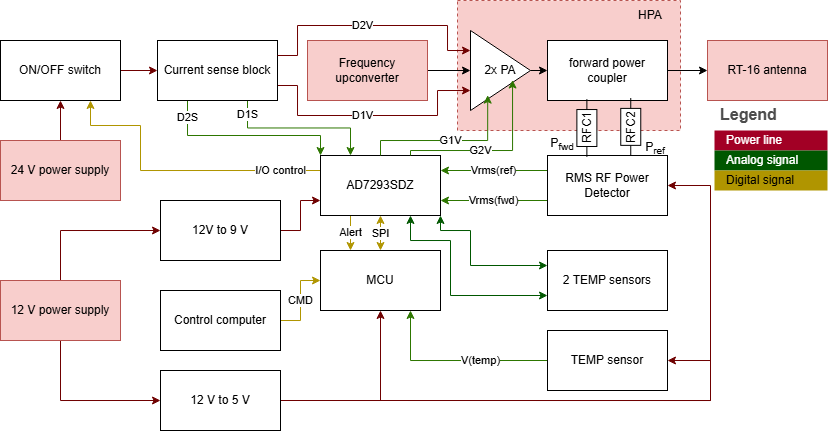

The diagram above was exported from draw.io. Its source (the exported page's mxGraphModel, read from the mxfile embedded in the PNG):
<mxGraphModel dx="978" dy="575" grid="1" gridSize="10" guides="1" tooltips="1" connect="1" arrows="1" fold="1" page="1" pageScale="1" pageWidth="827" pageHeight="1169" math="0" shadow="0">
  <root>
    <mxCell id="0" />
    <mxCell id="1" parent="0" />
    <mxCell id="TTiSYJAiojTZVka8pCtS-46" style="edgeStyle=orthogonalEdgeStyle;rounded=0;orthogonalLoop=1;jettySize=auto;html=1;exitX=0.5;exitY=0;exitDx=0;exitDy=0;entryX=0;entryY=0.5;entryDx=0;entryDy=0;fillColor=#a20025;strokeColor=#6F0000;" parent="1" source="Jp4Yi4npbjvSnS6v-_Yy-2" target="Jp4Yi4npbjvSnS6v-_Yy-11" edge="1">
      <mxGeometry relative="1" as="geometry" />
    </mxCell>
    <mxCell id="TTiSYJAiojTZVka8pCtS-66" style="edgeStyle=orthogonalEdgeStyle;rounded=0;orthogonalLoop=1;jettySize=auto;html=1;exitX=0.5;exitY=1;exitDx=0;exitDy=0;entryX=0;entryY=0.5;entryDx=0;entryDy=0;fillColor=#a20025;strokeColor=#6F0000;" parent="1" source="Jp4Yi4npbjvSnS6v-_Yy-2" target="Jp4Yi4npbjvSnS6v-_Yy-10" edge="1">
      <mxGeometry relative="1" as="geometry" />
    </mxCell>
    <mxCell id="Jp4Yi4npbjvSnS6v-_Yy-2" value="12 V power supply" style="rounded=0;whiteSpace=wrap;html=1;fillColor=#f8cecc;strokeColor=#b85450;" parent="1" vertex="1">
      <mxGeometry y="280" width="120" height="60" as="geometry" />
    </mxCell>
    <mxCell id="TTiSYJAiojTZVka8pCtS-77" style="edgeStyle=orthogonalEdgeStyle;rounded=0;orthogonalLoop=1;jettySize=auto;html=1;exitX=0.5;exitY=0;exitDx=0;exitDy=0;entryX=0.5;entryY=1;entryDx=0;entryDy=0;fillColor=#a20025;strokeColor=#6F0000;" parent="1" source="Jp4Yi4npbjvSnS6v-_Yy-3" target="Jp4Yi4npbjvSnS6v-_Yy-38" edge="1">
      <mxGeometry relative="1" as="geometry" />
    </mxCell>
    <mxCell id="Jp4Yi4npbjvSnS6v-_Yy-3" value="24 V power supply" style="rounded=0;whiteSpace=wrap;html=1;fillColor=#f8cecc;strokeColor=#b85450;" parent="1" vertex="1">
      <mxGeometry y="140" width="120" height="60" as="geometry" />
    </mxCell>
    <mxCell id="Jp4Yi4npbjvSnS6v-_Yy-9" value="MCU" style="rounded=0;whiteSpace=wrap;html=1;" parent="1" vertex="1">
      <mxGeometry x="320" y="250" width="120" height="60" as="geometry" />
    </mxCell>
    <mxCell id="TTiSYJAiojTZVka8pCtS-67" style="edgeStyle=orthogonalEdgeStyle;rounded=0;orthogonalLoop=1;jettySize=auto;html=1;exitX=1;exitY=0.5;exitDx=0;exitDy=0;entryX=0.5;entryY=1;entryDx=0;entryDy=0;fillColor=#a20025;strokeColor=#6F0000;" parent="1" source="Jp4Yi4npbjvSnS6v-_Yy-10" target="Jp4Yi4npbjvSnS6v-_Yy-9" edge="1">
      <mxGeometry relative="1" as="geometry" />
    </mxCell>
    <mxCell id="TTiSYJAiojTZVka8pCtS-68" style="edgeStyle=orthogonalEdgeStyle;rounded=0;orthogonalLoop=1;jettySize=auto;html=1;exitX=1;exitY=0.5;exitDx=0;exitDy=0;entryX=1;entryY=0.5;entryDx=0;entryDy=0;fillColor=#a20025;strokeColor=#6F0000;" parent="1" source="Jp4Yi4npbjvSnS6v-_Yy-10" target="Jp4Yi4npbjvSnS6v-_Yy-13" edge="1">
      <mxGeometry relative="1" as="geometry">
        <Array as="points">
          <mxPoint x="710" y="400" />
          <mxPoint x="710" y="360" />
        </Array>
      </mxGeometry>
    </mxCell>
    <mxCell id="TTiSYJAiojTZVka8pCtS-73" style="edgeStyle=orthogonalEdgeStyle;rounded=0;orthogonalLoop=1;jettySize=auto;html=1;exitX=1;exitY=0.5;exitDx=0;exitDy=0;entryX=1;entryY=0.5;entryDx=0;entryDy=0;fillColor=#a20025;strokeColor=#6F0000;" parent="1" source="Jp4Yi4npbjvSnS6v-_Yy-10" target="TTiSYJAiojTZVka8pCtS-14" edge="1">
      <mxGeometry relative="1" as="geometry">
        <Array as="points">
          <mxPoint x="710" y="400" />
          <mxPoint x="710" y="185" />
        </Array>
      </mxGeometry>
    </mxCell>
    <mxCell id="Jp4Yi4npbjvSnS6v-_Yy-10" value="12 V to 5 V" style="rounded=0;whiteSpace=wrap;html=1;" parent="1" vertex="1">
      <mxGeometry x="160" y="370" width="120" height="60" as="geometry" />
    </mxCell>
    <mxCell id="TTiSYJAiojTZVka8pCtS-60" style="edgeStyle=orthogonalEdgeStyle;rounded=0;orthogonalLoop=1;jettySize=auto;html=1;exitX=1;exitY=0.5;exitDx=0;exitDy=0;entryX=0;entryY=0.75;entryDx=0;entryDy=0;fillColor=#a20025;strokeColor=#6F0000;" parent="1" source="Jp4Yi4npbjvSnS6v-_Yy-11" target="TTiSYJAiojTZVka8pCtS-37" edge="1">
      <mxGeometry relative="1" as="geometry" />
    </mxCell>
    <mxCell id="Jp4Yi4npbjvSnS6v-_Yy-11" value="12V to 9 V" style="rounded=0;whiteSpace=wrap;html=1;" parent="1" vertex="1">
      <mxGeometry x="160" y="200" width="120" height="60" as="geometry" />
    </mxCell>
    <mxCell id="TTiSYJAiojTZVka8pCtS-59" value="V(temp)" style="edgeStyle=orthogonalEdgeStyle;rounded=0;orthogonalLoop=1;jettySize=auto;html=1;exitX=0;exitY=0.5;exitDx=0;exitDy=0;entryX=0.75;entryY=1;entryDx=0;entryDy=0;fillColor=#60a917;strokeColor=#2D7600;" parent="1" source="Jp4Yi4npbjvSnS6v-_Yy-13" target="Jp4Yi4npbjvSnS6v-_Yy-9" edge="1">
      <mxGeometry x="-0.2834" relative="1" as="geometry">
        <mxPoint as="offset" />
      </mxGeometry>
    </mxCell>
    <mxCell id="Jp4Yi4npbjvSnS6v-_Yy-13" value="TEMP sensor" style="rounded=0;whiteSpace=wrap;html=1;" parent="1" vertex="1">
      <mxGeometry x="547" y="330" width="120" height="60" as="geometry" />
    </mxCell>
    <mxCell id="TTiSYJAiojTZVka8pCtS-1" value="" style="rounded=0;whiteSpace=wrap;html=1;dashed=1;fillColor=#f8cecc;strokeColor=#b85450;" parent="1" vertex="1">
      <mxGeometry x="457" width="223" height="130" as="geometry" />
    </mxCell>
    <mxCell id="TTiSYJAiojTZVka8pCtS-62" style="edgeStyle=orthogonalEdgeStyle;rounded=0;orthogonalLoop=1;jettySize=auto;html=1;exitX=1;exitY=0.5;exitDx=0;exitDy=0;entryX=0;entryY=0.5;entryDx=0;entryDy=0;fillColor=#a20025;strokeColor=#6F0000;" parent="1" source="Jp4Yi4npbjvSnS6v-_Yy-38" target="Jp4Yi4npbjvSnS6v-_Yy-42" edge="1">
      <mxGeometry relative="1" as="geometry" />
    </mxCell>
    <mxCell id="Jp4Yi4npbjvSnS6v-_Yy-38" value="ON/OFF switch" style="rounded=0;whiteSpace=wrap;html=1;" parent="1" vertex="1">
      <mxGeometry y="40" width="120" height="60" as="geometry" />
    </mxCell>
    <mxCell id="Jp4Yi4npbjvSnS6v-_Yy-77" value="D1V" style="edgeStyle=orthogonalEdgeStyle;rounded=0;orthogonalLoop=1;jettySize=auto;html=1;exitX=1;exitY=0.75;exitDx=0;exitDy=0;entryX=0;entryY=0.75;entryDx=0;entryDy=0;fillColor=#a20025;strokeColor=#6F0000;" parent="1" source="Jp4Yi4npbjvSnS6v-_Yy-42" target="TTiSYJAiojTZVka8pCtS-2" edge="1">
      <mxGeometry x="-0.0734" relative="1" as="geometry">
        <mxPoint x="721" y="-15" as="targetPoint" />
        <Array as="points">
          <mxPoint x="297" y="85" />
          <mxPoint x="297" y="115" />
          <mxPoint x="437" y="115" />
          <mxPoint x="437" y="90" />
        </Array>
        <mxPoint as="offset" />
      </mxGeometry>
    </mxCell>
    <mxCell id="TTiSYJAiojTZVka8pCtS-71" value="D1S" style="edgeStyle=orthogonalEdgeStyle;rounded=0;orthogonalLoop=1;jettySize=auto;html=1;exitX=0.75;exitY=1;exitDx=0;exitDy=0;entryX=0.25;entryY=0;entryDx=0;entryDy=0;fillColor=#60a917;strokeColor=#2D7600;" parent="1" source="Jp4Yi4npbjvSnS6v-_Yy-42" target="TTiSYJAiojTZVka8pCtS-37" edge="1">
      <mxGeometry x="-0.8165" relative="1" as="geometry">
        <mxPoint as="offset" />
      </mxGeometry>
    </mxCell>
    <mxCell id="TTiSYJAiojTZVka8pCtS-72" value="D2S" style="edgeStyle=orthogonalEdgeStyle;rounded=0;orthogonalLoop=1;jettySize=auto;html=1;exitX=0.25;exitY=1;exitDx=0;exitDy=0;entryX=0;entryY=0;entryDx=0;entryDy=0;fillColor=#60a917;strokeColor=#2D7600;" parent="1" source="Jp4Yi4npbjvSnS6v-_Yy-42" target="TTiSYJAiojTZVka8pCtS-37" edge="1">
      <mxGeometry x="-0.8165" relative="1" as="geometry">
        <Array as="points">
          <mxPoint x="187" y="135" />
          <mxPoint x="320" y="135" />
        </Array>
        <mxPoint as="offset" />
      </mxGeometry>
    </mxCell>
    <mxCell id="Jp4Yi4npbjvSnS6v-_Yy-42" value="Current sense block" style="rounded=0;whiteSpace=wrap;html=1;" parent="1" vertex="1">
      <mxGeometry x="157" y="40" width="120" height="60" as="geometry" />
    </mxCell>
    <mxCell id="Jp4Yi4npbjvSnS6v-_Yy-76" value="D2V" style="edgeStyle=orthogonalEdgeStyle;rounded=0;orthogonalLoop=1;jettySize=auto;html=1;exitX=1;exitY=0.25;exitDx=0;exitDy=0;entryX=0;entryY=0.25;entryDx=0;entryDy=0;fillColor=#a20025;strokeColor=#6F0000;" parent="1" source="Jp4Yi4npbjvSnS6v-_Yy-42" target="TTiSYJAiojTZVka8pCtS-2" edge="1">
      <mxGeometry x="-0.0734" relative="1" as="geometry">
        <mxPoint x="781" y="-15" as="targetPoint" />
        <Array as="points">
          <mxPoint x="297" y="55" />
          <mxPoint x="297" y="25" />
          <mxPoint x="447" y="25" />
          <mxPoint x="447" y="50" />
        </Array>
        <mxPoint x="747" y="-35" as="sourcePoint" />
        <mxPoint as="offset" />
      </mxGeometry>
    </mxCell>
    <mxCell id="TTiSYJAiojTZVka8pCtS-4" style="edgeStyle=orthogonalEdgeStyle;rounded=0;orthogonalLoop=1;jettySize=auto;html=1;exitX=1;exitY=0.5;exitDx=0;exitDy=0;entryX=0;entryY=0.5;entryDx=0;entryDy=0;" parent="1" source="TTiSYJAiojTZVka8pCtS-2" target="TTiSYJAiojTZVka8pCtS-3" edge="1">
      <mxGeometry relative="1" as="geometry" />
    </mxCell>
    <mxCell id="TTiSYJAiojTZVka8pCtS-2" value="2x PA" style="triangle;whiteSpace=wrap;html=1;" parent="1" vertex="1">
      <mxGeometry x="470" y="30" width="60" height="80" as="geometry" />
    </mxCell>
    <mxCell id="TTiSYJAiojTZVka8pCtS-11" style="edgeStyle=orthogonalEdgeStyle;rounded=0;orthogonalLoop=1;jettySize=auto;html=1;exitX=1;exitY=0.5;exitDx=0;exitDy=0;entryX=0;entryY=0.5;entryDx=0;entryDy=0;" parent="1" source="TTiSYJAiojTZVka8pCtS-3" target="TTiSYJAiojTZVka8pCtS-13" edge="1">
      <mxGeometry relative="1" as="geometry">
        <mxPoint x="701" y="70" as="targetPoint" />
      </mxGeometry>
    </mxCell>
    <mxCell id="TTiSYJAiojTZVka8pCtS-3" value="forward power coupler" style="rounded=0;whiteSpace=wrap;html=1;" parent="1" vertex="1">
      <mxGeometry x="547" y="40" width="120" height="60" as="geometry" />
    </mxCell>
    <mxCell id="TTiSYJAiojTZVka8pCtS-6" style="edgeStyle=orthogonalEdgeStyle;rounded=0;orthogonalLoop=1;jettySize=auto;html=1;exitX=1;exitY=0.5;exitDx=0;exitDy=0;entryX=0;entryY=0.5;entryDx=0;entryDy=0;" parent="1" source="TTiSYJAiojTZVka8pCtS-19" target="TTiSYJAiojTZVka8pCtS-2" edge="1">
      <mxGeometry relative="1" as="geometry">
        <mxPoint x="461" y="70" as="sourcePoint" />
      </mxGeometry>
    </mxCell>
    <mxCell id="TTiSYJAiojTZVka8pCtS-12" value="HPA" style="text;html=1;align=center;verticalAlign=middle;whiteSpace=wrap;rounded=0;" parent="1" vertex="1">
      <mxGeometry x="620" width="60" height="30" as="geometry" />
    </mxCell>
    <mxCell id="TTiSYJAiojTZVka8pCtS-13" value="RT-16 antenna" style="rounded=0;whiteSpace=wrap;html=1;fillColor=#f8cecc;strokeColor=#b85450;" parent="1" vertex="1">
      <mxGeometry x="707" y="40" width="120" height="60" as="geometry" />
    </mxCell>
    <mxCell id="TTiSYJAiojTZVka8pCtS-57" value="Vrms(fwd)" style="edgeStyle=orthogonalEdgeStyle;rounded=0;orthogonalLoop=1;jettySize=auto;html=1;exitX=0;exitY=0.75;exitDx=0;exitDy=0;entryX=1;entryY=0.75;entryDx=0;entryDy=0;fillColor=#60a917;strokeColor=#2D7600;" parent="1" source="TTiSYJAiojTZVka8pCtS-14" target="TTiSYJAiojTZVka8pCtS-37" edge="1">
      <mxGeometry relative="1" as="geometry">
        <Array as="points" />
      </mxGeometry>
    </mxCell>
    <mxCell id="TTiSYJAiojTZVka8pCtS-58" value="Vrms(ref)" style="edgeStyle=orthogonalEdgeStyle;rounded=0;orthogonalLoop=1;jettySize=auto;html=1;exitX=0;exitY=0.25;exitDx=0;exitDy=0;entryX=1;entryY=0.25;entryDx=0;entryDy=0;fillColor=#60a917;strokeColor=#2D7600;" parent="1" source="TTiSYJAiojTZVka8pCtS-14" target="TTiSYJAiojTZVka8pCtS-37" edge="1">
      <mxGeometry relative="1" as="geometry">
        <Array as="points" />
      </mxGeometry>
    </mxCell>
    <mxCell id="TTiSYJAiojTZVka8pCtS-14" value="RMS RF Power Detector" style="rounded=0;whiteSpace=wrap;html=1;" parent="1" vertex="1">
      <mxGeometry x="547" y="155" width="120" height="60" as="geometry" />
    </mxCell>
    <mxCell id="TTiSYJAiojTZVka8pCtS-19" value="Frequency upconverter" style="rounded=0;whiteSpace=wrap;html=1;fillColor=#f8cecc;strokeColor=#b85450;" parent="1" vertex="1">
      <mxGeometry x="307" y="40" width="120" height="60" as="geometry" />
    </mxCell>
    <mxCell id="TTiSYJAiojTZVka8pCtS-55" value="Alert" style="edgeStyle=orthogonalEdgeStyle;rounded=0;orthogonalLoop=1;jettySize=auto;html=1;exitX=0.25;exitY=1;exitDx=0;exitDy=0;entryX=0.25;entryY=0;entryDx=0;entryDy=0;fillColor=#e3c800;strokeColor=#B09500;" parent="1" source="TTiSYJAiojTZVka8pCtS-37" target="Jp4Yi4npbjvSnS6v-_Yy-9" edge="1">
      <mxGeometry relative="1" as="geometry" />
    </mxCell>
    <mxCell id="TTiSYJAiojTZVka8pCtS-56" value="SPI" style="edgeStyle=orthogonalEdgeStyle;rounded=0;orthogonalLoop=1;jettySize=auto;html=1;exitX=0.5;exitY=1;exitDx=0;exitDy=0;entryX=0.5;entryY=0;entryDx=0;entryDy=0;fillColor=#e3c800;strokeColor=#B09500;startArrow=classic;startFill=1;" parent="1" source="TTiSYJAiojTZVka8pCtS-37" target="Jp4Yi4npbjvSnS6v-_Yy-9" edge="1">
      <mxGeometry x="0.0286" relative="1" as="geometry">
        <mxPoint as="offset" />
      </mxGeometry>
    </mxCell>
    <mxCell id="TTiSYJAiojTZVka8pCtS-63" value="I/O control" style="edgeStyle=orthogonalEdgeStyle;rounded=0;orthogonalLoop=1;jettySize=auto;html=1;exitX=0;exitY=0.25;exitDx=0;exitDy=0;entryX=0.75;entryY=1;entryDx=0;entryDy=0;fillColor=#e3c800;strokeColor=#B09500;" parent="1" source="TTiSYJAiojTZVka8pCtS-37" target="Jp4Yi4npbjvSnS6v-_Yy-38" edge="1">
      <mxGeometry x="-0.7333" relative="1" as="geometry">
        <Array as="points">
          <mxPoint x="140" y="170" />
          <mxPoint x="140" y="125" />
          <mxPoint x="90" y="125" />
        </Array>
        <mxPoint as="offset" />
      </mxGeometry>
    </mxCell>
    <mxCell id="ExYaGl_f7QpQdYdk4EOI-4" style="edgeStyle=orthogonalEdgeStyle;rounded=0;orthogonalLoop=1;jettySize=auto;html=1;exitX=0.75;exitY=1;exitDx=0;exitDy=0;entryX=0;entryY=0.75;entryDx=0;entryDy=0;startArrow=classic;startFill=1;fillColor=#008a00;strokeColor=#005700;" parent="1" source="TTiSYJAiojTZVka8pCtS-37" target="ExYaGl_f7QpQdYdk4EOI-3" edge="1">
      <mxGeometry relative="1" as="geometry">
        <Array as="points">
          <mxPoint x="410" y="240" />
          <mxPoint x="450" y="240" />
          <mxPoint x="450" y="295" />
        </Array>
      </mxGeometry>
    </mxCell>
    <mxCell id="ExYaGl_f7QpQdYdk4EOI-5" style="edgeStyle=orthogonalEdgeStyle;rounded=0;orthogonalLoop=1;jettySize=auto;html=1;exitX=1;exitY=1;exitDx=0;exitDy=0;entryX=0;entryY=0.25;entryDx=0;entryDy=0;startArrow=classic;startFill=1;fillColor=#008a00;strokeColor=#005700;" parent="1" source="TTiSYJAiojTZVka8pCtS-37" target="ExYaGl_f7QpQdYdk4EOI-3" edge="1">
      <mxGeometry relative="1" as="geometry">
        <Array as="points">
          <mxPoint x="440" y="230" />
          <mxPoint x="470" y="230" />
          <mxPoint x="470" y="265" />
        </Array>
      </mxGeometry>
    </mxCell>
    <mxCell id="TTiSYJAiojTZVka8pCtS-37" value="AD7293SDZ" style="rounded=0;whiteSpace=wrap;html=1;" parent="1" vertex="1">
      <mxGeometry x="320" y="155" width="120" height="60" as="geometry" />
    </mxCell>
    <mxCell id="TTiSYJAiojTZVka8pCtS-74" value="CMD" style="edgeStyle=orthogonalEdgeStyle;rounded=0;orthogonalLoop=1;jettySize=auto;html=1;exitX=1;exitY=0.5;exitDx=0;exitDy=0;entryX=0;entryY=0.5;entryDx=0;entryDy=0;fillColor=#e3c800;strokeColor=#B09500;" parent="1" source="TTiSYJAiojTZVka8pCtS-47" target="Jp4Yi4npbjvSnS6v-_Yy-9" edge="1">
      <mxGeometry relative="1" as="geometry" />
    </mxCell>
    <mxCell id="TTiSYJAiojTZVka8pCtS-47" value="Control computer" style="rounded=0;whiteSpace=wrap;html=1;" parent="1" vertex="1">
      <mxGeometry x="160" y="290" width="120" height="60" as="geometry" />
    </mxCell>
    <mxCell id="TTiSYJAiojTZVka8pCtS-75" value="G1V" style="edgeStyle=orthogonalEdgeStyle;rounded=0;orthogonalLoop=1;jettySize=auto;html=1;exitX=0.5;exitY=0;exitDx=0;exitDy=0;entryX=0.287;entryY=0.808;entryDx=0;entryDy=0;entryPerimeter=0;fillColor=#60a917;strokeColor=#2D7600;" parent="1" source="TTiSYJAiojTZVka8pCtS-37" target="TTiSYJAiojTZVka8pCtS-2" edge="1">
      <mxGeometry x="0.0146" relative="1" as="geometry">
        <mxPoint as="offset" />
        <Array as="points">
          <mxPoint x="380" y="140" />
          <mxPoint x="487" y="140" />
        </Array>
      </mxGeometry>
    </mxCell>
    <mxCell id="TTiSYJAiojTZVka8pCtS-76" value="G2V" style="edgeStyle=orthogonalEdgeStyle;rounded=0;orthogonalLoop=1;jettySize=auto;html=1;exitX=0.75;exitY=0;exitDx=0;exitDy=0;entryX=0.701;entryY=0.619;entryDx=0;entryDy=0;entryPerimeter=0;fillColor=#60a917;strokeColor=#2D7600;" parent="1" source="TTiSYJAiojTZVka8pCtS-37" target="TTiSYJAiojTZVka8pCtS-2" edge="1">
      <mxGeometry x="-0.1553" relative="1" as="geometry">
        <mxPoint as="offset" />
        <Array as="points">
          <mxPoint x="410" y="150" />
          <mxPoint x="512" y="150" />
        </Array>
      </mxGeometry>
    </mxCell>
    <mxCell id="TTiSYJAiojTZVka8pCtS-79" value="Legend" style="shape=table;startSize=30;container=1;collapsible=0;childLayout=tableLayout;fontSize=16;align=left;verticalAlign=top;fillColor=none;strokeColor=none;fontColor=#4D4D4D;fontStyle=1;spacingLeft=6;spacing=0;resizable=0;" parent="1" vertex="1">
      <mxGeometry x="714" y="100" width="113" height="90" as="geometry" />
    </mxCell>
    <mxCell id="TTiSYJAiojTZVka8pCtS-80" value="" style="shape=tableRow;horizontal=0;startSize=0;swimlaneHead=0;swimlaneBody=0;strokeColor=inherit;top=0;left=0;bottom=0;right=0;collapsible=0;dropTarget=0;fillColor=none;points=[[0,0.5],[1,0.5]];portConstraint=eastwest;fontSize=12;" parent="TTiSYJAiojTZVka8pCtS-79" vertex="1">
      <mxGeometry y="30" width="113" height="20" as="geometry" />
    </mxCell>
    <mxCell id="TTiSYJAiojTZVka8pCtS-81" value="Power line" style="shape=partialRectangle;html=1;whiteSpace=wrap;connectable=0;strokeColor=#6F0000;overflow=hidden;fillColor=#a20025;top=0;left=0;bottom=0;right=0;pointerEvents=1;fontSize=12;align=left;fontColor=#ffffff;spacingLeft=10;spacingRight=4;" parent="TTiSYJAiojTZVka8pCtS-80" vertex="1">
      <mxGeometry width="113" height="20" as="geometry">
        <mxRectangle width="113" height="20" as="alternateBounds" />
      </mxGeometry>
    </mxCell>
    <mxCell id="TTiSYJAiojTZVka8pCtS-82" value="" style="shape=tableRow;horizontal=0;startSize=0;swimlaneHead=0;swimlaneBody=0;strokeColor=inherit;top=0;left=0;bottom=0;right=0;collapsible=0;dropTarget=0;fillColor=none;points=[[0,0.5],[1,0.5]];portConstraint=eastwest;fontSize=12;" parent="TTiSYJAiojTZVka8pCtS-79" vertex="1">
      <mxGeometry y="50" width="113" height="20" as="geometry" />
    </mxCell>
    <mxCell id="TTiSYJAiojTZVka8pCtS-83" value="Analog signal" style="shape=partialRectangle;html=1;whiteSpace=wrap;connectable=0;strokeColor=#005700;overflow=hidden;fillColor=#005700;top=0;left=0;bottom=0;right=0;pointerEvents=1;fontSize=12;align=left;fontColor=#ffffff;spacingLeft=10;spacingRight=4;" parent="TTiSYJAiojTZVka8pCtS-82" vertex="1">
      <mxGeometry width="113" height="20" as="geometry">
        <mxRectangle width="113" height="20" as="alternateBounds" />
      </mxGeometry>
    </mxCell>
    <mxCell id="TTiSYJAiojTZVka8pCtS-84" value="" style="shape=tableRow;horizontal=0;startSize=0;swimlaneHead=0;swimlaneBody=0;strokeColor=inherit;top=0;left=0;bottom=0;right=0;collapsible=0;dropTarget=0;fillColor=none;points=[[0,0.5],[1,0.5]];portConstraint=eastwest;fontSize=12;" parent="TTiSYJAiojTZVka8pCtS-79" vertex="1">
      <mxGeometry y="70" width="113" height="20" as="geometry" />
    </mxCell>
    <mxCell id="TTiSYJAiojTZVka8pCtS-85" value="Digital signal" style="shape=partialRectangle;html=1;whiteSpace=wrap;connectable=0;strokeColor=#B09500;overflow=hidden;fillColor=#B09500;top=0;left=0;bottom=0;right=0;pointerEvents=1;fontSize=12;align=left;fontColor=#000000;spacingLeft=10;spacingRight=4;" parent="TTiSYJAiojTZVka8pCtS-84" vertex="1">
      <mxGeometry width="113" height="20" as="geometry">
        <mxRectangle width="113" height="20" as="alternateBounds" />
      </mxGeometry>
    </mxCell>
    <mxCell id="ExYaGl_f7QpQdYdk4EOI-3" value="2 TEMP sensors" style="rounded=0;whiteSpace=wrap;html=1;" parent="1" vertex="1">
      <mxGeometry x="547" y="250" width="120" height="60" as="geometry" />
    </mxCell>
    <mxCell id="M3x08EHj2Vo6m7ZtDMBo-2" value="" style="pointerEvents=1;verticalLabelPosition=bottom;shadow=0;dashed=0;align=center;html=1;verticalAlign=top;shape=mxgraph.electrical.resistors.resistor_1;rotation=-90;" vertex="1" parent="1">
      <mxGeometry x="557.5" y="117.5" width="57.75" height="20" as="geometry" />
    </mxCell>
    <mxCell id="M3x08EHj2Vo6m7ZtDMBo-3" value="RFC1" style="text;strokeColor=none;align=center;fillColor=none;html=1;verticalAlign=middle;whiteSpace=wrap;rounded=0;rotation=-90;" vertex="1" parent="1">
      <mxGeometry x="570.88" y="112.5" width="30.5" height="30" as="geometry" />
    </mxCell>
    <mxCell id="M3x08EHj2Vo6m7ZtDMBo-4" value="" style="pointerEvents=1;verticalLabelPosition=bottom;shadow=0;dashed=0;align=center;html=1;verticalAlign=top;shape=mxgraph.electrical.resistors.resistor_1;rotation=-90;" vertex="1" parent="1">
      <mxGeometry x="601.38" y="116.38" width="57.75" height="20" as="geometry" />
    </mxCell>
    <mxCell id="M3x08EHj2Vo6m7ZtDMBo-5" value="RFC2" style="text;strokeColor=none;align=center;fillColor=none;html=1;verticalAlign=middle;whiteSpace=wrap;rounded=0;rotation=-90;" vertex="1" parent="1">
      <mxGeometry x="612.5" y="112.5" width="35.5" height="30" as="geometry" />
    </mxCell>
    <mxCell id="M3x08EHj2Vo6m7ZtDMBo-6" value="P&lt;sub&gt;fwd&lt;/sub&gt;" style="text;strokeColor=none;align=center;fillColor=none;html=1;verticalAlign=middle;whiteSpace=wrap;rounded=0;" vertex="1" parent="1">
      <mxGeometry x="547" y="136.38" width="30" height="15" as="geometry" />
    </mxCell>
    <mxCell id="M3x08EHj2Vo6m7ZtDMBo-7" value="P&lt;sub&gt;ref&lt;/sub&gt;" style="text;strokeColor=none;align=center;fillColor=none;html=1;verticalAlign=middle;whiteSpace=wrap;rounded=0;" vertex="1" parent="1">
      <mxGeometry x="640" y="140" width="30" height="15" as="geometry" />
    </mxCell>
  </root>
</mxGraphModel>